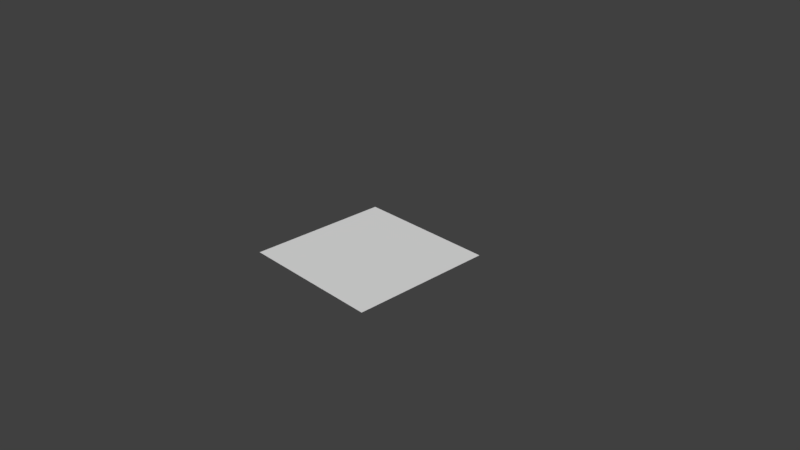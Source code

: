 # Source: melee_proj.blend  (saved by Blender 2.78.0; exported with 4.5.12 LTS)
import bpy
from mathutils import Matrix  # noqa: F401  (used for matrix-valued properties, if any)

bpy.ops.wm.read_factory_settings(use_empty=True)
scene = bpy.context.scene
scene.name = 'Scene'

# ---- collections
col_collection_1 = bpy.data.collections.new('Collection 1'); scene.collection.children.link(col_collection_1)

# ---- materials (node trees are filled in below, after node groups)
mat_melee_proj = bpy.data.materials.new('melee_proj')
mat_melee_proj.alpha_threshold = 0.0
mat_melee_proj.use_transparent_shadow = False
mat_melee_proj.roughness = 0.5
mat_melee_proj.line_color = (0.0, 0.0, 0.0, 1.0)

# ---- material node trees

# ---- world
world_world = bpy.data.worlds.new('World'); scene.world = world_world
world_world.color = (0.05088, 0.05088, 0.05088)
world_world.use_sun_shadow = False
world_world.sun_shadow_jitter_overblur = 0.0
world_world.cycles.sampling_method = 'MANUAL'

# ---- cameras
cam_camera = bpy.data.cameras.new('Camera')
cam_camera.clip_end = 100.0
cam_camera.lens = 35.0
cam_camera.sensor_width = 32.0
cam_camera.sensor_height = 18.0
cam_camera.ortho_scale = 7.314
cam_camera.dof.focus_distance = 0.0
cam_camera.dof.aperture_fstop = 128.0

# ---- meshes
me_cube = bpy.data.meshes.new('Cube')
me_cube.from_pydata([(1.0, 1.0, 1.0), (1.0, -1.0, 1.0), (-1.0, -1.0, 1.0), (-1.0, 1.0, 1.0)], [], [(0, 3, 2, 1)])
_uv = me_cube.uv_layers.new(name='UVMap')
_uv.uv.foreach_set('vector', [1.0, 1.0, 2.777e-07, 1.0, 0.0, 5.553e-07, 1.0, 0.0])
me_cube.materials.append(mat_melee_proj)
me_cube.use_remesh_preserve_volume = False
me_cube.use_remesh_preserve_attributes = False
me_cube.use_mirror_vertex_groups = False
me_cube.update()
arm_armature = bpy.data.armatures.new('Armature')  # bones are not reproduced

# ---- objects
ob_armature = bpy.data.objects.new('Armature', arm_armature)
ob_cube = bpy.data.objects.new('Cube', me_cube)
ob_camera = bpy.data.objects.new('Camera', cam_camera)

# ---- transforms, parenting, visibility, modifiers, constraints
ob_armature.location = (0.0, 0.0, 0.0)
ob_armature.lineart.crease_threshold = 0.0
ob_cube.parent = ob_armature
ob_cube.location = (0.0, 0.0, -1.0)
ob_cube.lock_rotations_4d = False
ob_cube.empty_display_type = 'ARROWS'
ob_cube.lineart.crease_threshold = 0.0
_vg = ob_cube.vertex_groups.new(name='Bone')
_vg.add([0, 1, 2, 3], 1.0, 'REPLACE')
_m = ob_cube.modifiers.new('Armature', 'ARMATURE')
_m.object = ob_armature
ob_camera.location = (7.481, -6.508, 5.344)
ob_camera.rotation_euler = (1.109, 0.0, 0.8149)
ob_camera.lock_rotations_4d = False
ob_camera.empty_display_type = 'ARROWS'
ob_camera.color = (0.0, 0.0, 0.0, 0.0)
ob_camera.display_type = 'WIRE'
ob_camera.lineart.crease_threshold = 0.0

# ---- collection membership
col_collection_1.objects.link(ob_armature)
col_collection_1.objects.link(ob_cube)
col_collection_1.objects.link(ob_camera)

# ---- scene / render settings (as saved in the file)
scene.camera = ob_camera
scene.frame_start = 1; scene.frame_end = 250; scene.frame_set(0)
scene.render.engine = 'BLENDER_EEVEE_NEXT'
scene.render.resolution_percentage = 50
scene.render.dither_intensity = 0.0
scene.cycles.use_denoising = False
scene.cycles.samples = 128
scene.cycles.sampling_pattern = 'TABULATED_SOBOL'
scene.cycles.light_sampling_threshold = 0.0
scene.cycles.use_adaptive_sampling = False
scene.cycles.use_light_tree = False
scene.cycles.blur_glossy = 0.0
scene.cycles.sample_clamp_indirect = 0.0
scene.view_settings.view_transform = 'Standard'
bpy.context.view_layer.update()

# ---- added for rendering (the .blend has no usable light): sun
light_auto_sun = bpy.data.lights.new('AutoSun', 'SUN')
light_auto_sun.energy = 3.0
light_auto_sun.angle = 0.0523599
ob_auto_sun = bpy.data.objects.new('AutoSun', light_auto_sun)
scene.collection.objects.link(ob_auto_sun)
ob_auto_sun.rotation_euler = (0.872665, 0.174533, 0.523599)
bpy.context.view_layer.update()
